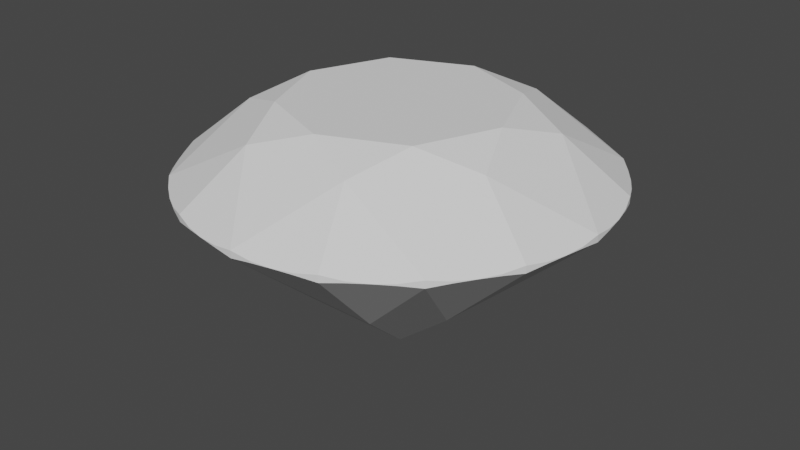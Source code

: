 # Source: diamond.blend  (saved by Blender 2.90.8; exported with 4.5.12 LTS)
import bpy
from mathutils import Matrix  # noqa: F401  (used for matrix-valued properties, if any)

bpy.ops.wm.read_factory_settings(use_empty=True)
scene = bpy.context.scene
scene.name = 'Scene'

# ---- collections
col_collection = bpy.data.collections.new('Collection'); scene.collection.children.link(col_collection)

# ---- world
world_world = bpy.data.worlds.new('World'); scene.world = world_world
world_world.use_nodes = True; world_world.node_tree.nodes.clear()
_N = world_world.node_tree.nodes; _L = world_world.node_tree.links
n0 = _N.new('ShaderNodeOutputWorld'); n0.name = 'World Output'; n0.location = (300, 300)
n1 = _N.new('ShaderNodeBackground'); n1.name = 'Background'; n1.location = (10, 300)
n1.inputs[0].default_value = (0.05088, 0.05088, 0.05088, 1.0)
_L.new(n1.outputs[0], n0.inputs[0])
n0.is_active_output = True
world_world.color = (0.05088, 0.05088, 0.05088)
world_world.use_sun_shadow = False
world_world.sun_shadow_jitter_overblur = 0.0

# ---- meshes
me_dmesh = bpy.data.meshes.new('dmesh')
me_dmesh.from_pydata([(1.0, 0.0, 0.0), (0.9239, 0.3827, 0.0), (0.7071, 0.7071, 0.0), (0.3827, 0.9239, 0.0), (-4.371e-08, 1.0, 0.0), (-0.3827, 0.9239, 0.0), (-0.7071, 0.7071, 0.0), (-0.9239, 0.3827, 0.0), (-1.0, -8.742e-08, 0.0), (-0.9239, -0.3827, 0.0), (-0.7071, -0.7071, 0.0), (-0.3827, -0.9239, 0.0), (1.192e-08, -1.0, 0.0), (0.3827, -0.9239, 0.0), (0.7071, -0.7071, 0.0), (0.9239, -0.3827, 0.0), (1.0, 0.0, 0.034), (0.9239, 0.3827, 0.034), (0.7071, 0.7071, 0.034), (0.3827, 0.9239, 0.034), (-4.371e-08, 1.0, 0.034), (-0.3827, 0.9239, 0.034), (-0.7071, 0.7071, 0.034), (-0.9239, 0.3827, 0.034), (-1.0, -8.742e-08, 0.034), (-0.9239, -0.3827, 0.034), (-0.7071, -0.7071, 0.034), (-0.3827, -0.9239, 0.034), (1.192e-08, -1.0, 0.034), (0.3827, -0.9239, 0.034), (0.7071, -0.7071, 0.034), (0.9239, -0.3827, 0.034), (0.9808, 0.1951, 0.01787), (0.8315, 0.5556, 0.01787), (0.5556, 0.8315, 0.01787), (0.1951, 0.9808, 0.01787), (-0.1951, 0.9808, 0.01787), (-0.5556, 0.8315, 0.01787), (-0.8315, 0.5556, 0.01787), (-0.9808, 0.1951, 0.01787), (-0.9808, -0.1951, 0.01787), (-0.8315, -0.5556, 0.01787), (-0.5556, -0.8315, 0.01787), (-0.1951, -0.9808, 0.01787), (0.1951, -0.9808, 0.01787), (0.5556, -0.8315, 0.01787), (0.8315, -0.5556, 0.01787), (0.9808, -0.1951, 0.01787), (0.9808, 0.1951, 0.01809), (0.8315, 0.5556, 0.01809), (0.5556, 0.8315, 0.01809), (0.1951, 0.9808, 0.01809), (-0.1951, 0.9808, 0.01809), (-0.5556, 0.8315, 0.01809), (-0.8315, 0.5556, 0.01809), (-0.9808, 0.1951, 0.01809), (-0.9808, -0.1951, 0.01809), (-0.8315, -0.5556, 0.01809), (-0.5556, -0.8315, 0.01809), (-0.1951, -0.9808, 0.01809), (0.1951, -0.9808, 0.01809), (0.5556, -0.8315, 0.01809), (0.8315, -0.5556, 0.01809), (0.9808, -0.1951, 0.01809), (0.9952, 0.09802, 0.01346), (0.9569, 0.2903, 0.01346), (0.8819, 0.4714, 0.01346), (0.773, 0.6344, 0.01346), (0.6344, 0.773, 0.01346), (0.4714, 0.8819, 0.01346), (0.2903, 0.9569, 0.01346), (0.09802, 0.9952, 0.01346), (-0.09802, 0.9952, 0.01346), (-0.2903, 0.9569, 0.01346), (-0.4714, 0.8819, 0.01346), (-0.6344, 0.773, 0.01346), (-0.773, 0.6344, 0.01346), (-0.8819, 0.4714, 0.01346), (-0.9569, 0.2903, 0.01346), (-0.9952, 0.09802, 0.01346), (-0.9952, -0.09802, 0.01346), (-0.9569, -0.2903, 0.01346), (-0.8819, -0.4714, 0.01346), (-0.773, -0.6344, 0.01346), (-0.6344, -0.773, 0.01346), (-0.4714, -0.8819, 0.01346), (-0.2903, -0.9569, 0.01346), (-0.09802, -0.9952, 0.01346), (0.09802, -0.9952, 0.01346), (0.2903, -0.9569, 0.01346), (0.4714, -0.8819, 0.01346), (0.6344, -0.773, 0.01346), (0.773, -0.6344, 0.01346), (0.8819, -0.4714, 0.01346), (0.9569, -0.2903, 0.01346), (0.9952, -0.09802, 0.01346), (0.9952, 0.09802, 0.02202), (0.9569, 0.2903, 0.02202), (0.8819, 0.4714, 0.02202), (0.773, 0.6344, 0.02202), (0.6344, 0.773, 0.02202), (0.4714, 0.8819, 0.02202), (0.2903, 0.9569, 0.02202), (0.09802, 0.9952, 0.02202), (-0.09802, 0.9952, 0.02202), (-0.2903, 0.9569, 0.02202), (-0.4714, 0.8819, 0.02202), (-0.6344, 0.773, 0.02202), (-0.773, 0.6344, 0.02202), (-0.8819, 0.4714, 0.02202), (-0.9569, 0.2903, 0.02202), (-0.9952, 0.09802, 0.02202), (-0.9952, -0.09802, 0.02202), (-0.9569, -0.2903, 0.02202), (-0.8819, -0.4714, 0.02202), (-0.773, -0.6344, 0.02202), (-0.6344, -0.773, 0.02202), (-0.4714, -0.8819, 0.02202), (-0.2903, -0.9569, 0.02202), (-0.09802, -0.9952, 0.02202), (0.09802, -0.9952, 0.02202), (0.2903, -0.9569, 0.02202), (0.4714, -0.8819, 0.02202), (0.6344, -0.773, 0.02202), (0.773, -0.6344, 0.02202), (0.8819, -0.4714, 0.02202), (0.9569, -0.2903, 0.02202), (0.9952, -0.09802, 0.02202), (0.6475, 0.2682, 0.277), (0.2682, 0.6475, 0.277), (-0.2682, 0.6475, 0.277), (-0.6475, 0.2682, 0.277), (-0.6475, -0.2682, 0.277), (-0.2682, -0.6475, 0.277), (0.2682, -0.6475, 0.277), (0.6475, -0.2682, 0.277), (0.53, 0.0, 0.358), (0.3748, 0.3748, 0.358), (-2.317e-08, 0.53, 0.358), (-0.3748, 0.3748, 0.358), (-0.53, -4.633e-08, 0.358), (-0.3748, -0.3748, 0.358), (6.32e-09, -0.53, 0.358), (0.3748, -0.3748, 0.358), (0.4, 0.1657, -0.5172), (0.1657, 0.4, -0.5172), (-0.1657, 0.4, -0.5172), (-0.4, 0.1657, -0.5172), (-0.4, -0.1657, -0.5172), (-0.1657, -0.4, -0.5172), (0.1657, -0.4, -0.5172), (0.4, -0.1657, -0.5172), (0.0, 0.0, -0.862)], [], [(0, 64, 96, 16), (0, 16, 127, 95), (1, 66, 98, 17), (1, 17, 97, 65), (2, 68, 100, 18), (2, 18, 99, 67), (3, 70, 102, 19), (3, 19, 101, 69), (4, 72, 104, 20), (4, 20, 103, 71), (5, 74, 106, 21), (5, 21, 105, 73), (6, 76, 108, 22), (6, 22, 107, 75), (7, 78, 110, 23), (7, 23, 109, 77), (8, 80, 112, 24), (8, 24, 111, 79), (9, 82, 114, 25), (9, 25, 113, 81), (10, 84, 116, 26), (10, 26, 115, 83), (11, 86, 118, 27), (11, 27, 117, 85), (12, 88, 120, 28), (12, 28, 119, 87), (13, 90, 122, 29), (13, 29, 121, 89), (14, 92, 124, 30), (14, 30, 123, 91), (15, 94, 126, 31), (15, 31, 125, 93), (32, 48, 96, 64), (32, 65, 97, 48), (33, 49, 98, 66), (33, 67, 99, 49), (34, 50, 100, 68), (34, 69, 101, 50), (35, 51, 102, 70), (35, 71, 103, 51), (36, 52, 104, 72), (36, 73, 105, 52), (37, 53, 106, 74), (37, 75, 107, 53), (38, 54, 108, 76), (38, 77, 109, 54), (39, 55, 110, 78), (39, 79, 111, 55), (40, 56, 112, 80), (40, 81, 113, 56), (41, 57, 114, 82), (41, 83, 115, 57), (42, 58, 116, 84), (42, 85, 117, 58), (43, 59, 118, 86), (43, 87, 119, 59), (44, 60, 120, 88), (44, 89, 121, 60), (45, 61, 122, 90), (45, 91, 123, 61), (46, 62, 124, 92), (46, 93, 125, 62), (47, 63, 126, 94), (47, 95, 127, 63), (16, 135, 31, 126, 63, 127), (30, 124, 62, 125, 31, 135), (17, 98, 49, 99, 18, 128), (17, 128, 16, 96, 48, 97), (19, 102, 51, 103, 20, 129), (19, 129, 18, 100, 50, 101), (21, 106, 53, 107, 22, 130), (21, 130, 20, 104, 52, 105), (23, 110, 55, 111, 24, 131), (23, 131, 22, 108, 54, 109), (25, 114, 57, 115, 26, 132), (25, 132, 24, 112, 56, 113), (27, 118, 59, 119, 28, 133), (27, 133, 26, 116, 58, 117), (29, 122, 61, 123, 30, 134), (29, 134, 28, 120, 60, 121), (136, 128, 137), (137, 128, 18, 129), (137, 129, 138), (138, 129, 20, 130), (138, 130, 139), (139, 130, 22, 131), (139, 131, 140), (140, 131, 24, 132), (140, 132, 141), (141, 132, 26, 133), (141, 133, 142), (142, 133, 28, 134), (142, 134, 143), (143, 134, 30, 135), (143, 135, 136), (16, 128, 136, 135), (136, 137, 138, 139, 140, 141, 142, 143), (0, 144, 1, 65, 32, 64), (0, 95, 47, 94, 15, 151), (2, 145, 3, 69, 34, 68), (2, 67, 33, 66, 1, 144), (4, 146, 5, 73, 36, 72), (4, 71, 35, 70, 3, 145), (6, 147, 7, 77, 38, 76), (6, 75, 37, 74, 5, 146), (8, 148, 9, 81, 40, 80), (8, 79, 39, 78, 7, 147), (10, 149, 11, 85, 42, 84), (10, 83, 41, 82, 9, 148), (12, 150, 13, 89, 44, 88), (12, 87, 43, 86, 11, 149), (14, 151, 15, 93, 46, 92), (14, 91, 45, 90, 13, 150), (0, 151, 152, 144), (2, 144, 152, 145), (4, 145, 152, 146), (6, 146, 152, 147), (8, 147, 152, 148), (10, 148, 152, 149), (12, 149, 152, 150), (14, 150, 152, 151)])
me_dmesh.use_remesh_fix_poles = True
me_dmesh.use_remesh_preserve_attributes = False
me_dmesh.use_mirror_vertex_groups = False
me_dmesh.update()

# ---- objects
ob_dobj = bpy.data.objects.new('dobj', me_dmesh)

# ---- transforms, parenting, visibility, modifiers, constraints
ob_dobj.location = (0.0, 0.0, 0.1404)
ob_dobj.lineart.crease_threshold = 0.0

# ---- collection membership
col_collection.objects.link(ob_dobj)

# ---- scene / render settings (as saved in the file)
scene.frame_start = 1; scene.frame_end = 250; scene.frame_set(1)
scene.render.engine = 'BLENDER_EEVEE_NEXT'
scene.cycles.use_denoising = False
scene.cycles.samples = 128
scene.cycles.sampling_pattern = 'TABULATED_SOBOL'
scene.cycles.use_adaptive_sampling = False
scene.cycles.use_light_tree = False
scene.view_settings.view_transform = 'Filmic'
bpy.context.view_layer.update()

# ---- added for rendering (the .blend has no active camera and no usable light): camera, sun
cam_auto = bpy.data.cameras.new('AutoCamera')
cam_auto.lens = 50.0
cam_auto.sensor_width = 36.0
cam_auto.clip_end = 1000.0
ob_auto_camera = bpy.data.objects.new('AutoCamera', cam_auto)
scene.collection.objects.link(ob_auto_camera)
ob_auto_camera.location = (2.84999, -3.41999, 2.1684)
ob_auto_camera.rotation_euler = (1.09748, -7.21219e-08, 0.694738)
scene.camera = ob_auto_camera
light_auto_sun = bpy.data.lights.new('AutoSun', 'SUN')
light_auto_sun.energy = 3.0
light_auto_sun.angle = 0.0523599
ob_auto_sun = bpy.data.objects.new('AutoSun', light_auto_sun)
scene.collection.objects.link(ob_auto_sun)
ob_auto_sun.rotation_euler = (0.872665, 0.174533, 0.523599)
bpy.context.view_layer.update()
